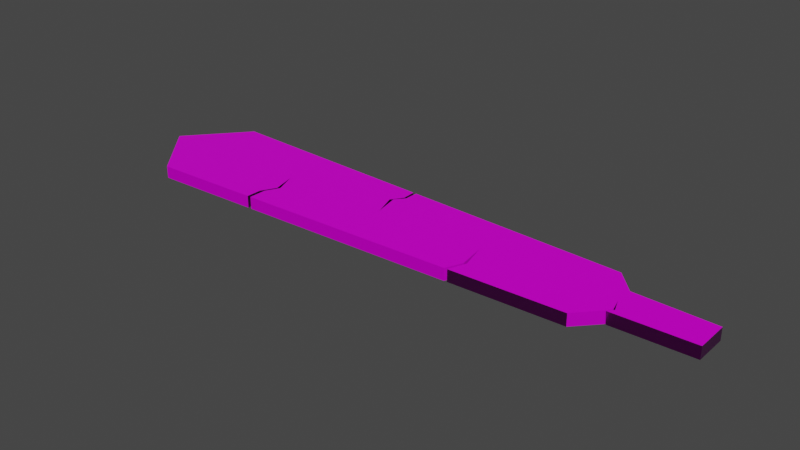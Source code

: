 # Source: espadaGrietas.blend  (saved by Blender 2.83.19; exported with 4.5.12 LTS)
import bpy
from mathutils import Matrix  # noqa: F401  (used for matrix-valued properties, if any)

bpy.ops.wm.read_factory_settings(use_empty=True)
scene = bpy.context.scene
scene.name = 'Scene'

# ---- collections
col_collection = bpy.data.collections.new('Collection'); scene.collection.children.link(col_collection)

# ---- images (referenced by path relative to the original .blend; pixels are not part of the script)
import os
ASSET_DIR = os.environ.get("B2B_ASSET_DIR", "")  # directory of the original .blend (textures are referenced by path, not embedded)
HERE = os.path.dirname(os.path.abspath(__file__))  # packed textures are extracted next to this script under _unpacked/

def load_image(name, relpath, width, height, colorspace="sRGB"):
    """Load a texture the original file referenced (path relative to the .blend, or extracted next to this script)."""
    p = next((c for c in (os.path.join(HERE, relpath), os.path.join(ASSET_DIR, relpath)) if relpath and os.path.exists(c)), "")
    if p:
        img = bpy.data.images.load(p, check_existing=True)
        img.name = name
    else:  # same state as the original file: an image datablock whose file is absent (Cycles renders it pink)
        img = bpy.data.images.new(name, width, height)
        img.source = "FILE"
        img.filepath = "//" + (relpath or name)
    img.colorspace_settings.name = colorspace
    return img
img_espadagrietas_material_001_basecolor_png = load_image('espadagrietas_Material.001_BaseColor.png', 'textura/espadagrietas_Material.001_BaseColor.png', 1024, 1024, 'sRGB')
img_espadagrietas_material_001_height_png = load_image('espadagrietas_Material.001_Height.png', 'textura/espadagrietas_Material.001_Height.png', 1024, 1024, 'sRGB')
img_espadagrietas_material_001_metallic_png = load_image('espadagrietas_Material.001_Metallic.png', 'textura/espadagrietas_Material.001_Metallic.png', 1024, 1024, 'sRGB')
img_espadagrietas_material_001_normal_png = load_image('espadagrietas_Material.001_Normal.png', 'textura/espadagrietas_Material.001_Normal.png', 1024, 1024, 'Non-Color')
img_espadagrietas_material_001_roughness_png = load_image('espadagrietas_Material.001_Roughness.png', 'textura/espadagrietas_Material.001_Roughness.png', 1024, 1024, 'sRGB')

# ---- materials (node trees are filled in below, after node groups)
mat_material_001 = bpy.data.materials.new('Material.001')
mat_material_001.alpha_threshold = 0.0
mat_material_001.use_transparent_shadow = False
mat_material_001.line_color = (0.0, 0.0, 0.0, 1.0)

# ---- material node trees
mat_material_001.use_nodes = True; mat_material_001.node_tree.nodes.clear()
_N = mat_material_001.node_tree.nodes; _L = mat_material_001.node_tree.links
n0 = _N.new('ShaderNodeOutputMaterial'); n0.name = 'Material Output'; n0.location = (300, 300)
n1 = _N.new('ShaderNodeBsdfPrincipled'); n1.name = 'Principled BSDF'; n1.location = (10, 300)
n1.distribution = 'GGX'
n1.subsurface_method = 'BURLEY'
n1.inputs[3].default_value = 1.45
n1.inputs[27].default_value = (0.0, 0.0, 0.0, 1.0)
n1.inputs[28].default_value = 1.0
n2 = _N.new('ShaderNodeTexImage'); n2.name = 'Image Texture'; n2.location = (-460, 311)
n2.image = img_espadagrietas_material_001_basecolor_png
n3 = _N.new('ShaderNodeTexImage'); n3.name = 'Image Texture.001'; n3.location = (-614, 122)
n3.image = img_espadagrietas_material_001_height_png
n4 = _N.new('ShaderNodeTexImage'); n4.name = 'Image Texture.002'; n4.location = (-339, 91)
n4.image = img_espadagrietas_material_001_metallic_png
n5 = _N.new('ShaderNodeTexImage'); n5.name = 'Image Texture.003'; n5.location = (-694, -181)
n5.image = img_espadagrietas_material_001_normal_png
n6 = _N.new('ShaderNodeNormalMap'); n6.name = 'Normal Map'; n6.location = (-314, -191)
n7 = _N.new('ShaderNodeTexImage'); n7.name = 'Image Texture.004'; n7.location = (-885, 102)
n7.image = img_espadagrietas_material_001_roughness_png
_L.new(n1.outputs[0], n0.inputs[0])
_L.new(n2.outputs[0], n1.inputs[0])
_L.new(n3.outputs[0], n1.inputs[13])
_L.new(n4.outputs[0], n1.inputs[1])
_L.new(n5.outputs[0], n6.inputs[1])
_L.new(n6.outputs[0], n1.inputs[5])
_L.new(n7.outputs[0], n1.inputs[2])
n0.is_active_output = True

# ---- world
world_world = bpy.data.worlds.new('World'); scene.world = world_world
world_world.use_nodes = True; world_world.node_tree.nodes.clear()
_N = world_world.node_tree.nodes; _L = world_world.node_tree.links
n0 = _N.new('ShaderNodeOutputWorld'); n0.name = 'World Output'; n0.location = (300, 300)
n1 = _N.new('ShaderNodeBackground'); n1.name = 'Background'; n1.location = (10, 300)
n1.inputs[0].default_value = (0.05088, 0.05088, 0.05088, 1.0)
_L.new(n1.outputs[0], n0.inputs[0])
n0.is_active_output = True
world_world.color = (0.05088, 0.05088, 0.05088)
world_world.use_sun_shadow = False
world_world.sun_shadow_jitter_overblur = 0.0

# ---- meshes
me_cube_001 = bpy.data.meshes.new('Cube.001')
me_cube_001.from_pydata([(1.249, 0.4111, 1.0), (1.249, 0.4111, -1.0), (1.249, -0.4111, 1.0), (1.249, -0.4111, -1.0), (-1.0, 1.435, 1.0), (-1.0, 1.435, -1.0), (-1.0, -1.435, 1.0), (-1.0, -1.435, -1.0), (-1.208, 0.0, -1.0), (1.249, 0.0, 1.0), (-1.208, 0.0, 1.0), (1.249, 0.0, -1.0), (-1.0, 0.0, 1.0), (-1.0, 0.0, -1.0), (0.9243, 0.4646, -1.0), (0.9243, 0.4646, 1.0), (0.8407, 1.0, -1.0), (0.8407, -1.0, 1.0), (0.8407, 0.0, -1.0), (0.8407, -1.0, -1.0), (0.8407, 1.0, 1.0), (0.8407, 0.0, 1.0), (0.3806, 1.109, -1.0), (-0.5563, -0.9235, -1.0), (-0.07963, -1.218, 1.0), (-0.5474, -0.9567, 1.0), (-0.07963, -1.218, -1.0), (-0.5031, -0.5573, 1.0), (-0.5296, -0.898, -1.0), (0.3806, 1.109, 1.0), (-0.5016, -0.5406, -1.0), (-0.5324, -0.894, 1.0), (-0.5436, 1.327, -1.0), (-0.5361, 1.325, -1.0), (-0.5339, -1.325, 1.0), (-0.5489, -1.327, 1.0), (-0.5398, 0.0, -1.0), (-0.5132, -0.4864, -1.0), (-0.5339, -1.325, -1.0), (-0.5489, -1.327, -1.0), (-0.5436, 1.327, 1.0), (-0.5361, 1.325, 1.0), (-0.5398, 0.0, 1.0), (-0.5146, -0.592, 1.0), (-0.08295, 1.22, -1.0), (-0.06869, 1.215, -1.0), (-0.07963, 0.002772, -1.0), (-0.114, 0.5708, -1.0), (-0.1143, 0.5969, 1.0), (-0.08179, 0.8773, 1.0), (-0.08303, 0.8336, -1.0), (-0.08295, 1.22, 1.0), (-0.06869, 1.215, 1.0), (-0.07963, -0.01105, 1.0), (-0.1039, 0.618, -1.0), (-0.1035, 0.6594, 1.0), (-0.07158, 0.8752, 1.0), (-0.07609, 0.778, -1.0), (0.3808, -1.106, 1.0), (0.368, -1.112, 1.0), (0.3806, -0.000958, 1.0), (0.4087, -0.6719, 1.0), (0.4084, -0.6413, -1.0), (0.3806, -0.001228, -1.0), (0.3808, -1.106, -1.0), (0.368, -1.112, -1.0), (0.3985, -0.6521, -1.0), (0.3975, -0.6883, 1.0), (0.927, -0.4637, 1.0), (0.921, -0.4703, 1.0), (0.9245, -0.0001961, 1.0), (0.93, -0.4637, -1.0), (0.9234, -0.4706, -1.0), (0.9248, -0.0002319, -1.0), (0.9459, -0.3418, -1.0), (0.9456, -0.3249, 1.0), (0.94, -0.3243, -1.0), (0.9391, -0.324, 1.0)], [], [(7, 13, 36, 37, 23, 39), (63, 66, 65, 26, 46), (8, 10, 4, 5), (8, 13, 7), (11, 9, 2, 3), (14, 15, 0, 1), (1, 0, 9, 11), (5, 13, 8), (7, 6, 10, 8), (53, 42, 27, 31, 34, 24), (0, 15, 70, 9), (6, 12, 10), (12, 4, 10), (18, 16, 14, 73), (69, 77, 70, 21, 17), (15, 20, 21, 70), (16, 20, 15, 14), (9, 70, 75, 68, 2), (3, 2, 68, 71), (22, 29, 20, 16), (63, 46, 54, 57, 45, 22), (59, 67, 60, 53, 24), (11, 73, 14, 1), (73, 76, 72, 19, 18), (72, 69, 17, 19), (20, 29, 60, 21), (40, 4, 12, 42), (38, 28, 30, 36, 46, 26), (46, 36, 33, 44, 50, 47), (13, 5, 32, 36), (63, 22, 16, 18), (39, 35, 6, 7), (33, 41, 51, 44), (53, 60, 29, 52, 56, 55), (43, 37, 36, 42), (60, 61, 58, 17, 21), (19, 17, 58, 64), (42, 12, 6, 35, 25, 43), (65, 59, 24, 26), (26, 24, 34, 38), (33, 36, 32), (41, 33, 32, 40), (40, 42, 41), (34, 31, 28, 38), (39, 23, 25, 35), (5, 4, 40, 32), (30, 27, 42, 36), (28, 31, 27, 30), (42, 53, 48, 49, 51, 41), (25, 23, 37, 43), (55, 54, 46, 53), (48, 47, 50, 49), (52, 45, 57, 56), (53, 46, 47, 48), (56, 57, 54, 55), (49, 50, 44, 51), (45, 52, 29, 22), (64, 62, 63, 18, 19), (59, 65, 66, 67), (60, 63, 62, 61), (61, 62, 64, 58), (67, 66, 63, 60), (69, 72, 76, 77), (70, 73, 74, 75), (75, 74, 71, 68), (77, 76, 73, 70), (71, 74, 73, 11, 3)])
_uv = me_cube_001.uv_layers.new(name='UVMap')
_uv.uv.foreach_set('vector', [0.02706, 0.3708, 0.02706, 0.1854, 0.08694, 0.1854, 0.09039, 0.2483, 0.08479, 0.3047, 0.08575, 0.3569, 0.2067, 0.1856, 0.209, 0.2697, 0.2051, 0.3291, 0.1468, 0.3427, 0.1468, 0.1851, 0.2602, 0.5568, 0.0, 0.5568, 1.379e-05, 0.3708, 0.2603, 0.3708, 0.0, 0.1854, 0.02706, 0.1854, 0.02706, 0.3708, 0.9328, 0.6292, 0.9328, 0.8876, 0.8794, 0.8876, 0.8794, 0.6292, 0.5973, 0.6292, 0.5973, 0.8876, 0.5545, 0.8876, 0.5545, 0.6292, 0.9863, 0.6292, 0.9863, 0.8876, 0.9328, 0.8876, 0.9328, 0.6292, 0.02706, 0.0, 0.02706, 0.1854, 0.0, 0.1854, 0.2603, 0.7416, 1.376e-05, 0.7416, 0.0, 0.5568, 0.2602, 0.5568, 0.4665, 0.184, 0.4066, 0.1854, 0.4114, 0.1134, 0.4076, 0.06991, 0.4074, 0.01417, 0.4665, 0.02811, 0.6394, 0.2385, 0.5971, 0.2454, 0.5972, 0.1854, 0.6394, 0.1854, 0.3468, 0.0, 0.3468, 0.1854, 0.3197, 0.1854, 0.3468, 0.1854, 0.3468, 0.3708, 0.3197, 0.1854, 0.2666, 0.1854, 0.2666, 0.05622, 0.2774, 0.1254, 0.2775, 0.1854, 0.5967, 0.1247, 0.5991, 0.1436, 0.5972, 0.1854, 0.5863, 0.1854, 0.5863, 0.05622, 0.5971, 0.2454, 0.5863, 0.3146, 0.5863, 0.1854, 0.5972, 0.1854, 0.8881, 0.6292, 0.8881, 0.3708, 0.9576, 0.3708, 0.9576, 0.6292, 0.6394, 0.1854, 0.5972, 0.1854, 0.5999, 0.1434, 0.5975, 0.1255, 0.6394, 0.1323, 1.0, 0.3708, 1.0, 0.6292, 0.9576, 0.6292, 0.958, 0.3708, 0.4945, 0.6292, 0.4945, 0.8876, 0.433, 0.8876, 0.433, 0.6292, 0.2067, 0.1856, 0.1468, 0.1851, 0.1437, 0.1056, 0.1473, 0.08491, 0.1482, 0.02844, 0.2067, 0.04217, 0.5248, 0.04178, 0.5286, 0.09649, 0.5264, 0.1853, 0.4665, 0.184, 0.4665, 0.02811, 0.3197, 0.1854, 0.2775, 0.1854, 0.2774, 0.1254, 0.3197, 0.1323, 0.2775, 0.1854, 0.2795, 0.2273, 0.2773, 0.2462, 0.2666, 0.3146, 0.2666, 0.1854, 0.8103, 0.8876, 0.8103, 0.6292, 0.8794, 0.6292, 0.8794, 0.8876, 0.5863, 0.3146, 0.5264, 0.3287, 0.5264, 0.1853, 0.5863, 0.1854, 0.4061, 0.3569, 0.3468, 0.3708, 0.3468, 0.1854, 0.4066, 0.1854, 0.08771, 0.3567, 0.08826, 0.3014, 0.09191, 0.2553, 0.08694, 0.1854, 0.1468, 0.1851, 0.1468, 0.3427, 0.1468, 0.1851, 0.08694, 0.1854, 0.08742, 0.01417, 0.1464, 0.02778, 0.1464, 0.07772, 0.1423, 0.1117, 0.02706, 0.1854, 0.02706, 0.0, 0.08645, 0.01394, 0.08694, 0.1854, 0.2067, 0.1856, 0.2067, 0.04217, 0.2666, 0.05622, 0.2666, 0.1854, 2.327e-08, 1.0, 0.0, 0.7416, 0.06034, 0.7416, 0.06034, 1.0, 0.8276, 0.6292, 0.8276, 0.3708, 0.8881, 0.3708, 0.8881, 0.6292, 0.4665, 0.184, 0.5264, 0.1853, 0.5264, 0.3287, 0.4679, 0.3424, 0.4676, 0.2985, 0.4634, 0.2706, 0.356, 0.6292, 0.3697, 0.3708, 0.433, 0.3708, 0.433, 0.6292, 0.5264, 0.1853, 0.5301, 0.09862, 0.5264, 0.04255, 0.5863, 0.05622, 0.5863, 0.1854, 0.9809, 0.0, 0.9809, 0.2584, 0.9195, 0.2584, 0.9195, 1.54e-08, 0.4066, 0.1854, 0.3468, 0.1854, 0.3468, 0.0, 0.4054, 0.01394, 0.4056, 0.06181, 0.4099, 0.1089, 0.7989, 0.2584, 0.7989, 0.0, 0.8588, 3.85e-08, 0.8588, 0.2584, 0.8588, 0.2584, 0.8588, 3.85e-08, 0.9195, 3.85e-08, 0.9195, 0.2584, 0.08742, 0.01417, 0.08694, 0.1854, 0.08645, 0.01394, 0.8276, 0.3708, 0.8276, 0.6292, 0.8266, 0.6292, 0.8266, 0.3708, 0.4061, 0.3569, 0.4066, 0.1854, 0.4071, 0.3567, 0.6054, 0.6292, 0.5492, 0.6292, 0.5498, 0.3708, 0.6054, 0.3708, 0.2603, 0.3708, 0.3128, 0.3708, 0.3085, 0.6292, 0.2603, 0.6292, 0.7656, 0.6292, 0.7656, 0.3708, 0.8266, 0.3708, 0.8266, 0.6292, 0.5032, 0.3708, 0.5054, 0.6292, 0.433, 0.6292, 0.433, 0.3708, 0.5498, 0.3708, 0.5492, 0.6292, 0.5054, 0.6292, 0.5032, 0.3708, 0.4066, 0.1854, 0.4665, 0.184, 0.462, 0.2625, 0.4662, 0.2988, 0.4661, 0.3431, 0.4071, 0.3567, 0.3085, 0.6292, 0.3128, 0.3708, 0.3697, 0.3708, 0.356, 0.6292, 0.7266, 0.0, 0.7212, 0.2584, 0.6412, 0.2584, 0.6394, 1.971e-06, 0.6844, 0.6292, 0.681, 0.3708, 0.7153, 0.3708, 0.721, 0.6292, 0.7989, 1.925e-06, 0.7989, 0.2584, 0.7421, 0.2584, 0.7547, 1.956e-06, 0.6054, 0.6292, 0.6072, 0.3708, 0.681, 0.3708, 0.6844, 0.6292, 0.7547, 1.956e-06, 0.7421, 0.2584, 0.7212, 0.2584, 0.7266, 0.0, 0.721, 0.6292, 0.7153, 0.3708, 0.7656, 0.3708, 0.7656, 0.6292, 0.5545, 0.6292, 0.5545, 0.8876, 0.4945, 0.8876, 0.4945, 0.6292, 0.2067, 0.3283, 0.2103, 0.2683, 0.2067, 0.1856, 0.2666, 0.1854, 0.2666, 0.3146, 0.4048, 0.6292, 0.4048, 0.8876, 0.3449, 0.8876, 0.3497, 0.6292, 0.6054, 0.8876, 0.6054, 0.6292, 0.6886, 0.6292, 0.6926, 0.8876, 0.6926, 0.8876, 0.6886, 0.6292, 0.7491, 0.6292, 0.7491, 0.8876, 0.3497, 0.6292, 0.3449, 0.8876, 0.2603, 0.8876, 0.2603, 0.6292, 0.8103, 0.6292, 0.8103, 0.8876, 0.7912, 0.8876, 0.7912, 0.6292, 0.06034, 1.0, 0.06035, 0.7416, 0.1047, 0.7416, 0.1025, 1.0, 0.1025, 1.0, 0.1047, 0.7416, 0.1206, 0.7416, 0.1206, 1.0, 0.7912, 0.6292, 0.7912, 0.8876, 0.7491, 0.8876, 0.7491, 0.6292, 0.2782, 0.2453, 0.2803, 0.2296, 0.2775, 0.1854, 0.3197, 0.1854, 0.3197, 0.2385])
me_cube_001.materials.append(mat_material_001)
me_cube_001.use_remesh_preserve_volume = False
me_cube_001.use_remesh_preserve_attributes = False
me_cube_001.use_mirror_vertex_groups = False
me_cube_001.update()

# ---- objects
ob_cube = bpy.data.objects.new('Cube', me_cube_001)

# ---- transforms, parenting, visibility, modifiers, constraints
ob_cube.location = (0.0, 0.0, 0.0)
ob_cube.scale = (5.977, 1.0, 0.1493)
ob_cube.lock_rotations_4d = False
ob_cube.empty_display_type = 'ARROWS'
ob_cube.lineart.crease_threshold = 0.0

# ---- collection membership
col_collection.objects.link(ob_cube)

# ---- scene / render settings (as saved in the file)
scene.frame_start = 1; scene.frame_end = 250; scene.frame_set(1)
scene.render.engine = 'BLENDER_EEVEE_NEXT'
scene.cycles.use_denoising = False
scene.cycles.samples = 128
scene.cycles.sampling_pattern = 'TABULATED_SOBOL'
scene.cycles.use_adaptive_sampling = False
scene.cycles.use_light_tree = False
scene.view_settings.view_transform = 'Filmic'
bpy.context.view_layer.update()

# ---- added for rendering (the .blend has no active camera and no usable light): camera, sun
cam_auto = bpy.data.cameras.new('AutoCamera')
cam_auto.lens = 50.0
cam_auto.sensor_width = 36.0
cam_auto.clip_end = 1000.0
ob_auto_camera = bpy.data.objects.new('AutoCamera', cam_auto)
scene.collection.objects.link(ob_auto_camera)
ob_auto_camera.location = (13.9703, -16.617, 11.078)
ob_auto_camera.rotation_euler = (1.09748, -7.21219e-08, 0.694738)
scene.camera = ob_auto_camera
light_auto_sun = bpy.data.lights.new('AutoSun', 'SUN')
light_auto_sun.energy = 3.0
light_auto_sun.angle = 0.0523599
ob_auto_sun = bpy.data.objects.new('AutoSun', light_auto_sun)
scene.collection.objects.link(ob_auto_sun)
ob_auto_sun.rotation_euler = (0.872665, 0.174533, 0.523599)
bpy.context.view_layer.update()
